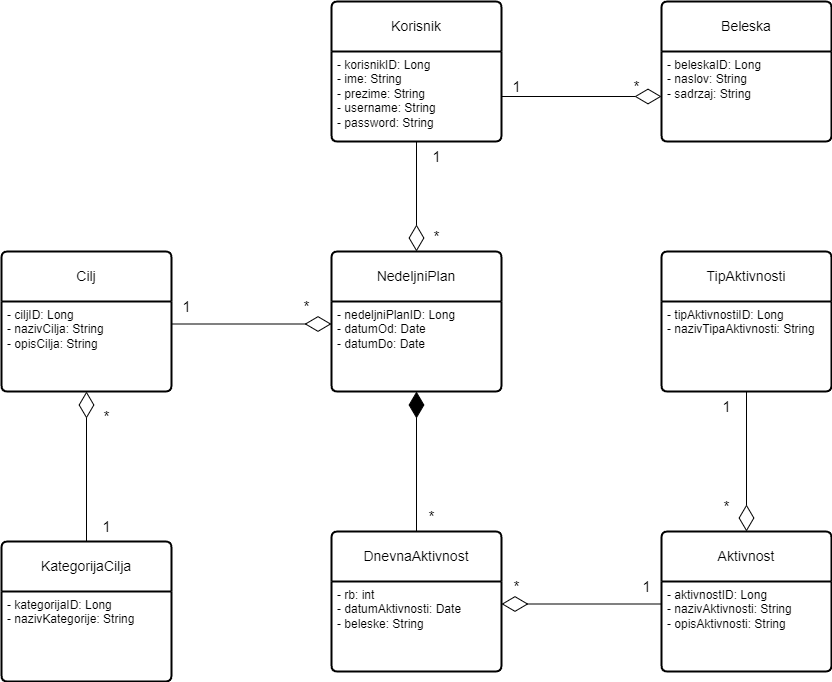

The diagram above was exported from draw.io. Its source (the exported page's mxGraphModel, read from the mxfile embedded in the PNG):
<mxGraphModel dx="1290" dy="534" grid="1" gridSize="10" guides="1" tooltips="1" connect="1" arrows="1" fold="1" page="1" pageScale="1" pageWidth="850" pageHeight="1100" math="0" shadow="0">
  <root>
    <mxCell id="0" />
    <mxCell id="1" parent="0" />
    <mxCell id="e-AX5G54V3MYWfaFlFfL-1" value="Korisnik" style="swimlane;childLayout=stackLayout;horizontal=1;startSize=50;horizontalStack=0;rounded=1;fontSize=14;fontStyle=0;strokeWidth=2;resizeParent=0;resizeLast=1;shadow=0;dashed=0;align=center;arcSize=4;whiteSpace=wrap;html=1;" parent="1" vertex="1">
      <mxGeometry x="340" y="60" width="170" height="140" as="geometry" />
    </mxCell>
    <mxCell id="e-AX5G54V3MYWfaFlFfL-2" value="- korisnikID: Long&lt;br&gt;- ime: String&lt;br&gt;- prezime: String&lt;br&gt;- username: String&lt;br&gt;- password: String" style="align=left;strokeColor=none;fillColor=none;spacingLeft=4;fontSize=12;verticalAlign=top;resizable=0;rotatable=0;part=1;html=1;" parent="e-AX5G54V3MYWfaFlFfL-1" vertex="1">
      <mxGeometry y="50" width="170" height="90" as="geometry" />
    </mxCell>
    <mxCell id="e-AX5G54V3MYWfaFlFfL-3" value="NedeljniPlan" style="swimlane;childLayout=stackLayout;horizontal=1;startSize=50;horizontalStack=0;rounded=1;fontSize=14;fontStyle=0;strokeWidth=2;resizeParent=0;resizeLast=1;shadow=0;dashed=0;align=center;arcSize=4;whiteSpace=wrap;html=1;" parent="1" vertex="1">
      <mxGeometry x="340" y="310" width="170" height="140" as="geometry" />
    </mxCell>
    <mxCell id="e-AX5G54V3MYWfaFlFfL-4" value="- nedeljniPlanID: Long&lt;br&gt;- datumOd: Date&lt;br&gt;- datumDo: Date" style="align=left;strokeColor=none;fillColor=none;spacingLeft=4;fontSize=12;verticalAlign=top;resizable=0;rotatable=0;part=1;html=1;" parent="e-AX5G54V3MYWfaFlFfL-3" vertex="1">
      <mxGeometry y="50" width="170" height="90" as="geometry" />
    </mxCell>
    <mxCell id="e-AX5G54V3MYWfaFlFfL-5" value="Cilj" style="swimlane;childLayout=stackLayout;horizontal=1;startSize=50;horizontalStack=0;rounded=1;fontSize=14;fontStyle=0;strokeWidth=2;resizeParent=0;resizeLast=1;shadow=0;dashed=0;align=center;arcSize=4;whiteSpace=wrap;html=1;" parent="1" vertex="1">
      <mxGeometry x="10" y="310" width="170" height="140" as="geometry" />
    </mxCell>
    <mxCell id="e-AX5G54V3MYWfaFlFfL-6" value="- ciljID: Long&lt;br&gt;- nazivCilja: String&lt;br&gt;- opisCilja: String" style="align=left;strokeColor=none;fillColor=none;spacingLeft=4;fontSize=12;verticalAlign=top;resizable=0;rotatable=0;part=1;html=1;" parent="e-AX5G54V3MYWfaFlFfL-5" vertex="1">
      <mxGeometry y="50" width="170" height="90" as="geometry" />
    </mxCell>
    <mxCell id="e-AX5G54V3MYWfaFlFfL-9" value="DnevnaAktivnost" style="swimlane;childLayout=stackLayout;horizontal=1;startSize=50;horizontalStack=0;rounded=1;fontSize=14;fontStyle=0;strokeWidth=2;resizeParent=0;resizeLast=1;shadow=0;dashed=0;align=center;arcSize=4;whiteSpace=wrap;html=1;" parent="1" vertex="1">
      <mxGeometry x="340" y="590" width="170" height="140" as="geometry" />
    </mxCell>
    <mxCell id="e-AX5G54V3MYWfaFlFfL-10" value="- rb: int&lt;br&gt;- datumAktivnosti: Date&lt;br&gt;- beleske: String" style="align=left;strokeColor=none;fillColor=none;spacingLeft=4;fontSize=12;verticalAlign=top;resizable=0;rotatable=0;part=1;html=1;" parent="e-AX5G54V3MYWfaFlFfL-9" vertex="1">
      <mxGeometry y="50" width="170" height="90" as="geometry" />
    </mxCell>
    <mxCell id="e-AX5G54V3MYWfaFlFfL-11" value="Aktivnost" style="swimlane;childLayout=stackLayout;horizontal=1;startSize=50;horizontalStack=0;rounded=1;fontSize=14;fontStyle=0;strokeWidth=2;resizeParent=0;resizeLast=1;shadow=0;dashed=0;align=center;arcSize=4;whiteSpace=wrap;html=1;" parent="1" vertex="1">
      <mxGeometry x="670" y="590" width="170" height="140" as="geometry" />
    </mxCell>
    <mxCell id="e-AX5G54V3MYWfaFlFfL-12" value="- aktivnostID: Long&lt;br&gt;- nazivAktivnosti: String&lt;br&gt;- opisAktivnosti: String" style="align=left;strokeColor=none;fillColor=none;spacingLeft=4;fontSize=12;verticalAlign=top;resizable=0;rotatable=0;part=1;html=1;" parent="e-AX5G54V3MYWfaFlFfL-11" vertex="1">
      <mxGeometry y="50" width="170" height="90" as="geometry" />
    </mxCell>
    <mxCell id="e-AX5G54V3MYWfaFlFfL-13" value="TipAktivnosti" style="swimlane;childLayout=stackLayout;horizontal=1;startSize=50;horizontalStack=0;rounded=1;fontSize=14;fontStyle=0;strokeWidth=2;resizeParent=0;resizeLast=1;shadow=0;dashed=0;align=center;arcSize=4;whiteSpace=wrap;html=1;" parent="1" vertex="1">
      <mxGeometry x="670" y="310" width="170" height="140" as="geometry" />
    </mxCell>
    <mxCell id="e-AX5G54V3MYWfaFlFfL-14" value="- tipAktivnostiID: Long&lt;br&gt;- nazivTipaAktivnosti: String" style="align=left;strokeColor=none;fillColor=none;spacingLeft=4;fontSize=12;verticalAlign=top;resizable=0;rotatable=0;part=1;html=1;" parent="e-AX5G54V3MYWfaFlFfL-13" vertex="1">
      <mxGeometry y="50" width="170" height="90" as="geometry" />
    </mxCell>
    <mxCell id="e-AX5G54V3MYWfaFlFfL-16" value="" style="endArrow=diamondThin;endFill=0;endSize=24;html=1;rounded=0;entryX=0;entryY=0.25;entryDx=0;entryDy=0;exitX=1;exitY=0.25;exitDx=0;exitDy=0;" parent="1" source="e-AX5G54V3MYWfaFlFfL-6" target="e-AX5G54V3MYWfaFlFfL-4" edge="1">
      <mxGeometry width="160" relative="1" as="geometry">
        <mxPoint x="690" y="390" as="sourcePoint" />
        <mxPoint x="520" y="393" as="targetPoint" />
      </mxGeometry>
    </mxCell>
    <mxCell id="e-AX5G54V3MYWfaFlFfL-17" value="" style="endArrow=diamondThin;endFill=0;endSize=24;html=1;rounded=0;entryX=0.5;entryY=0;entryDx=0;entryDy=0;exitX=0.5;exitY=1;exitDx=0;exitDy=0;" parent="1" source="e-AX5G54V3MYWfaFlFfL-2" target="e-AX5G54V3MYWfaFlFfL-3" edge="1">
      <mxGeometry width="160" relative="1" as="geometry">
        <mxPoint x="190" y="393" as="sourcePoint" />
        <mxPoint x="350" y="393" as="targetPoint" />
      </mxGeometry>
    </mxCell>
    <mxCell id="e-AX5G54V3MYWfaFlFfL-18" value="" style="endArrow=diamondThin;endFill=0;endSize=24;html=1;rounded=0;entryX=1;entryY=0.25;entryDx=0;entryDy=0;exitX=0;exitY=0.25;exitDx=0;exitDy=0;" parent="1" source="e-AX5G54V3MYWfaFlFfL-12" target="e-AX5G54V3MYWfaFlFfL-10" edge="1">
      <mxGeometry width="160" relative="1" as="geometry">
        <mxPoint x="690" y="390" as="sourcePoint" />
        <mxPoint x="520" y="393" as="targetPoint" />
      </mxGeometry>
    </mxCell>
    <mxCell id="e-AX5G54V3MYWfaFlFfL-19" value="" style="endArrow=diamondThin;endFill=0;endSize=24;html=1;rounded=0;exitX=0.5;exitY=1;exitDx=0;exitDy=0;entryX=0.5;entryY=0;entryDx=0;entryDy=0;" parent="1" source="e-AX5G54V3MYWfaFlFfL-14" target="e-AX5G54V3MYWfaFlFfL-11" edge="1">
      <mxGeometry width="160" relative="1" as="geometry">
        <mxPoint x="680" y="673" as="sourcePoint" />
        <mxPoint x="790" y="510" as="targetPoint" />
      </mxGeometry>
    </mxCell>
    <mxCell id="e-AX5G54V3MYWfaFlFfL-21" value="" style="endArrow=diamondThin;endFill=1;endSize=24;html=1;rounded=0;entryX=0.5;entryY=1;entryDx=0;entryDy=0;exitX=0.5;exitY=0;exitDx=0;exitDy=0;" parent="1" source="e-AX5G54V3MYWfaFlFfL-9" target="e-AX5G54V3MYWfaFlFfL-4" edge="1">
      <mxGeometry width="160" relative="1" as="geometry">
        <mxPoint x="420" y="500" as="sourcePoint" />
        <mxPoint x="580" y="500" as="targetPoint" />
      </mxGeometry>
    </mxCell>
    <mxCell id="e-AX5G54V3MYWfaFlFfL-22" value="*" style="text;html=1;align=center;verticalAlign=middle;resizable=0;points=[];autosize=1;strokeColor=none;fillColor=none;strokeWidth=4;fontSize=15;" parent="1" vertex="1">
      <mxGeometry x="430" y="280" width="30" height="30" as="geometry" />
    </mxCell>
    <mxCell id="e-AX5G54V3MYWfaFlFfL-23" value="*" style="text;html=1;align=center;verticalAlign=middle;resizable=0;points=[];autosize=1;strokeColor=none;fillColor=none;strokeWidth=4;fontSize=15;" parent="1" vertex="1">
      <mxGeometry x="300" y="350" width="30" height="30" as="geometry" />
    </mxCell>
    <mxCell id="e-AX5G54V3MYWfaFlFfL-24" value="*" style="text;html=1;align=center;verticalAlign=middle;resizable=0;points=[];autosize=1;strokeColor=none;fillColor=none;strokeWidth=4;fontSize=15;" parent="1" vertex="1">
      <mxGeometry x="425" y="560" width="30" height="30" as="geometry" />
    </mxCell>
    <mxCell id="e-AX5G54V3MYWfaFlFfL-25" value="*" style="text;html=1;align=center;verticalAlign=middle;resizable=0;points=[];autosize=1;strokeColor=none;fillColor=none;strokeWidth=4;fontSize=15;" parent="1" vertex="1">
      <mxGeometry x="510" y="630" width="30" height="30" as="geometry" />
    </mxCell>
    <mxCell id="e-AX5G54V3MYWfaFlFfL-26" value="*" style="text;html=1;align=center;verticalAlign=middle;resizable=0;points=[];autosize=1;strokeColor=none;fillColor=none;strokeWidth=4;fontSize=15;" parent="1" vertex="1">
      <mxGeometry x="720" y="550" width="30" height="30" as="geometry" />
    </mxCell>
    <mxCell id="e-AX5G54V3MYWfaFlFfL-27" value="1" style="text;html=1;align=center;verticalAlign=middle;resizable=0;points=[];autosize=1;strokeColor=none;fillColor=none;fontSize=15;" parent="1" vertex="1">
      <mxGeometry x="720" y="450" width="30" height="30" as="geometry" />
    </mxCell>
    <mxCell id="e-AX5G54V3MYWfaFlFfL-29" value="1" style="text;html=1;align=center;verticalAlign=middle;resizable=0;points=[];autosize=1;strokeColor=none;fillColor=none;fontSize=15;" parent="1" vertex="1">
      <mxGeometry x="640" y="630" width="30" height="30" as="geometry" />
    </mxCell>
    <mxCell id="e-AX5G54V3MYWfaFlFfL-31" value="1" style="text;html=1;align=center;verticalAlign=middle;resizable=0;points=[];autosize=1;strokeColor=none;fillColor=none;fontSize=15;" parent="1" vertex="1">
      <mxGeometry x="180" y="350" width="30" height="30" as="geometry" />
    </mxCell>
    <mxCell id="e-AX5G54V3MYWfaFlFfL-32" value="1" style="text;html=1;align=center;verticalAlign=middle;resizable=0;points=[];autosize=1;strokeColor=none;fillColor=none;fontSize=15;" parent="1" vertex="1">
      <mxGeometry x="430" y="200" width="30" height="30" as="geometry" />
    </mxCell>
    <mxCell id="pvORmkvGnz1HW3BZwee--1" value="KategorijaCilja" style="swimlane;childLayout=stackLayout;horizontal=1;startSize=50;horizontalStack=0;rounded=1;fontSize=14;fontStyle=0;strokeWidth=2;resizeParent=0;resizeLast=1;shadow=0;dashed=0;align=center;arcSize=4;whiteSpace=wrap;html=1;" parent="1" vertex="1">
      <mxGeometry x="10" y="600" width="170" height="140" as="geometry" />
    </mxCell>
    <mxCell id="pvORmkvGnz1HW3BZwee--2" value="- kategorijaID: Long&lt;br&gt;- nazivKategorije: String" style="align=left;strokeColor=none;fillColor=none;spacingLeft=4;fontSize=12;verticalAlign=top;resizable=0;rotatable=0;part=1;html=1;" parent="pvORmkvGnz1HW3BZwee--1" vertex="1">
      <mxGeometry y="50" width="170" height="90" as="geometry" />
    </mxCell>
    <mxCell id="pvORmkvGnz1HW3BZwee--3" value="" style="endArrow=diamondThin;endFill=0;endSize=24;html=1;rounded=0;exitX=0.5;exitY=0;exitDx=0;exitDy=0;" parent="1" source="pvORmkvGnz1HW3BZwee--1" target="e-AX5G54V3MYWfaFlFfL-6" edge="1">
      <mxGeometry width="160" relative="1" as="geometry">
        <mxPoint x="80" y="460" as="sourcePoint" />
        <mxPoint x="80" y="600" as="targetPoint" />
      </mxGeometry>
    </mxCell>
    <mxCell id="pvORmkvGnz1HW3BZwee--4" value="*" style="text;html=1;align=center;verticalAlign=middle;resizable=0;points=[];autosize=1;strokeColor=none;fillColor=none;strokeWidth=4;fontSize=15;" parent="1" vertex="1">
      <mxGeometry x="100" y="460" width="30" height="30" as="geometry" />
    </mxCell>
    <mxCell id="pvORmkvGnz1HW3BZwee--5" value="1" style="text;html=1;align=center;verticalAlign=middle;resizable=0;points=[];autosize=1;strokeColor=none;fillColor=none;fontSize=15;" parent="1" vertex="1">
      <mxGeometry x="100" y="570" width="30" height="30" as="geometry" />
    </mxCell>
    <mxCell id="pvORmkvGnz1HW3BZwee--8" value="Beleska" style="swimlane;childLayout=stackLayout;horizontal=1;startSize=50;horizontalStack=0;rounded=1;fontSize=14;fontStyle=0;strokeWidth=2;resizeParent=0;resizeLast=1;shadow=0;dashed=0;align=center;arcSize=4;whiteSpace=wrap;html=1;" parent="1" vertex="1">
      <mxGeometry x="670" y="60" width="170" height="140" as="geometry" />
    </mxCell>
    <mxCell id="pvORmkvGnz1HW3BZwee--9" value="- beleskaID: Long&lt;br&gt;- naslov: String&lt;br&gt;- sadrzaj: String" style="align=left;strokeColor=none;fillColor=none;spacingLeft=4;fontSize=12;verticalAlign=top;resizable=0;rotatable=0;part=1;html=1;" parent="pvORmkvGnz1HW3BZwee--8" vertex="1">
      <mxGeometry y="50" width="170" height="90" as="geometry" />
    </mxCell>
    <mxCell id="pvORmkvGnz1HW3BZwee--10" value="" style="endArrow=diamondThin;endFill=0;endSize=24;html=1;rounded=0;entryX=0;entryY=0.5;entryDx=0;entryDy=0;" parent="1" source="e-AX5G54V3MYWfaFlFfL-2" target="pvORmkvGnz1HW3BZwee--9" edge="1">
      <mxGeometry width="160" relative="1" as="geometry">
        <mxPoint x="590" y="145" as="sourcePoint" />
        <mxPoint x="590" y="285" as="targetPoint" />
      </mxGeometry>
    </mxCell>
    <mxCell id="pvORmkvGnz1HW3BZwee--11" value="*" style="text;html=1;align=center;verticalAlign=middle;resizable=0;points=[];autosize=1;strokeColor=none;fillColor=none;strokeWidth=4;fontSize=15;" parent="1" vertex="1">
      <mxGeometry x="630" y="130" width="30" height="30" as="geometry" />
    </mxCell>
    <mxCell id="pvORmkvGnz1HW3BZwee--12" value="1" style="text;html=1;align=center;verticalAlign=middle;resizable=0;points=[];autosize=1;strokeColor=none;fillColor=none;fontSize=15;" parent="1" vertex="1">
      <mxGeometry x="510" y="130" width="30" height="30" as="geometry" />
    </mxCell>
  </root>
</mxGraphModel>